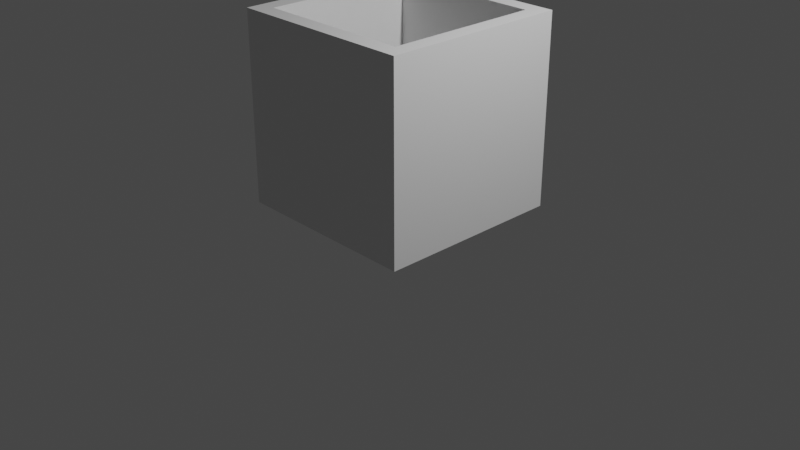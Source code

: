 # Source: Recipiente_cuadrado.blend  (saved by Blender 3.6.11; exported with 4.5.12 LTS)
import bpy
from mathutils import Matrix  # noqa: F401  (used for matrix-valued properties, if any)

bpy.ops.wm.read_factory_settings(use_empty=True)
scene = bpy.context.scene
scene.name = 'Scene'

# ---- collections
col_collection = bpy.data.collections.new('Collection'); scene.collection.children.link(col_collection)

# ---- materials (node trees are filled in below, after node groups)
mat_material = bpy.data.materials.new('Material')
mat_material.alpha_threshold = 0.0
mat_material.use_transparent_shadow = False
mat_material.roughness = 0.5
mat_material.line_color = (0.0, 0.0, 0.0, 1.0)

# ---- material node trees
mat_material.use_nodes = True; mat_material.node_tree.nodes.clear()
_N = mat_material.node_tree.nodes; _L = mat_material.node_tree.links
n0 = _N.new('ShaderNodeOutputMaterial'); n0.name = 'Material Output'; n0.location = (300, 300)
n1 = _N.new('ShaderNodeBsdfPrincipled'); n1.name = 'Principled BSDF'; n1.location = (10, 300)
n1.distribution = 'GGX'
n1.subsurface_method = 'RANDOM_WALK_SKIN'
n1.inputs[3].default_value = 1.45
n1.inputs[27].default_value = (0.0, 0.0, 0.0, 1.0)
n1.inputs[28].default_value = 1.0
_L.new(n1.outputs[0], n0.inputs[0])
n0.is_active_output = True

# ---- world
world_world = bpy.data.worlds.new('World'); scene.world = world_world
world_world.use_nodes = True; world_world.node_tree.nodes.clear()
_N = world_world.node_tree.nodes; _L = world_world.node_tree.links
n0 = _N.new('ShaderNodeOutputWorld'); n0.name = 'World Output'; n0.location = (300, 300)
n1 = _N.new('ShaderNodeBackground'); n1.name = 'Background'; n1.location = (10, 300)
n1.inputs[0].default_value = (0.05088, 0.05088, 0.05088, 1.0)
_L.new(n1.outputs[0], n0.inputs[0])
n0.is_active_output = True
world_world.color = (0.05088, 0.05088, 0.05088)
world_world.use_sun_shadow = False
world_world.sun_shadow_jitter_overblur = 0.0

# ---- cameras
cam_camera = bpy.data.cameras.new('Camera')
cam_camera.clip_end = 100.0
cam_camera.ortho_scale = 7.314

# ---- lights
light_light = bpy.data.lights.new('Light', 'POINT')
light_light.transmission_factor = 0.0
light_light.energy = 1000.0
light_light.shadow_soft_size = 0.1
light_light.shadow_maximum_resolution = 0.006
light_light.use_absolute_resolution = True

# ---- meshes
me_cube = bpy.data.meshes.new('Cube')
me_cube.from_pydata([(0.8257, 0.8257, 1.0), (1.0, 1.0, -1.0), (0.8257, -0.8257, 1.0), (1.0, -1.0, -1.0), (-0.8257, 0.8257, 1.0), (-1.0, 1.0, -1.0), (-0.8257, -0.8257, 1.0), (-1.0, -1.0, -1.0), (1.0, -1.0, 1.0), (-1.0, -1.0, 1.0), (1.0, 1.0, 1.0), (-1.0, 1.0, 1.0), (0.8257, -0.8257, -0.8011), (-0.8257, -0.8257, -0.8011), (0.8257, 0.8257, -0.8011), (-0.8257, 0.8257, -0.8011)], [], [(4, 6, 13, 15), (3, 8, 9, 7), (7, 9, 11, 5), (5, 1, 3, 7), (1, 10, 8, 3), (5, 11, 10, 1), (2, 6, 9, 8), (0, 2, 8, 10), (6, 4, 11, 9), (4, 0, 10, 11), (14, 15, 13, 12), (6, 2, 12, 13), (0, 4, 15, 14), (2, 0, 14, 12)])
_uv = me_cube.uv_layers.new(name='UVMap')
_uv.uv.foreach_set('vector', [0.8511, 0.5239, 0.8511, 0.7261, 0.8511, 0.7261, 0.8511, 0.5239, 0.375, 0.75, 0.625, 0.75, 0.625, 1.0, 0.375, 1.0, 0.375, 0.0, 0.625, 0.0, 0.625, 0.25, 0.375, 0.25, 0.125, 0.5, 0.375, 0.5, 0.375, 0.75, 0.125, 0.75, 0.375, 0.5, 0.625, 0.5, 0.625, 0.75, 0.375, 0.75, 0.375, 0.25, 0.625, 0.25, 0.625, 0.5, 0.375, 0.5, 0.6489, 0.7261, 0.8511, 0.7261, 0.875, 0.75, 0.625, 0.75, 0.6489, 0.5239, 0.6489, 0.7261, 0.625, 0.75, 0.625, 0.5, 0.8511, 0.7261, 0.8511, 0.5239, 0.875, 0.5, 0.875, 0.75, 0.8511, 0.5239, 0.6489, 0.5239, 0.625, 0.5, 0.875, 0.5, 0.6489, 0.5239, 0.8511, 0.5239, 0.8511, 0.7261, 0.6489, 0.7261, 0.8511, 0.7261, 0.6489, 0.7261, 0.6489, 0.7261, 0.8511, 0.7261, 0.6489, 0.5239, 0.8511, 0.5239, 0.8511, 0.5239, 0.6489, 0.5239, 0.6489, 0.7261, 0.6489, 0.5239, 0.6489, 0.5239, 0.6489, 0.7261])
me_cube.materials.append(mat_material)
me_cube.use_mirror_vertex_groups = False
me_cube.update()

# ---- objects
ob_cube = bpy.data.objects.new('Cube', me_cube)
ob_light = bpy.data.objects.new('Light', light_light)
ob_camera = bpy.data.objects.new('Camera', cam_camera)

# ---- transforms, parenting, visibility, modifiers, constraints
ob_cube.location = (0.0, 0.0, 1.166)
ob_cube.lock_rotations_4d = False
ob_cube.empty_display_type = 'ARROWS'
ob_cube.lineart.crease_threshold = 0.0
ob_light.location = (4.076, 1.005, 5.904)
ob_light.rotation_euler = (0.6503, 0.05522, 1.866)
ob_light.lock_rotations_4d = False
ob_light.empty_display_type = 'ARROWS'
ob_light.color = (0.0, 0.0, 0.0, 0.0)
ob_light.lineart.crease_threshold = 0.0
ob_camera.location = (7.359, -6.926, 4.958)
ob_camera.rotation_euler = (1.109, 0.0, 0.8149)
ob_camera.lock_rotations_4d = False
ob_camera.empty_display_type = 'ARROWS'
ob_camera.color = (0.0, 0.0, 0.0, 0.0)
ob_camera.display_type = 'WIRE'
ob_camera.lineart.crease_threshold = 0.0

# ---- collection membership
col_collection.objects.link(ob_cube)
col_collection.objects.link(ob_light)
col_collection.objects.link(ob_camera)

# ---- scene / render settings (as saved in the file)
scene.camera = ob_camera
scene.frame_start = 1; scene.frame_end = 250; scene.frame_set(1)
scene.render.engine = 'BLENDER_EEVEE_NEXT'
scene.cycles.sampling_pattern = 'TABULATED_SOBOL'
scene.view_settings.view_transform = 'Filmic'
bpy.context.view_layer.update()
